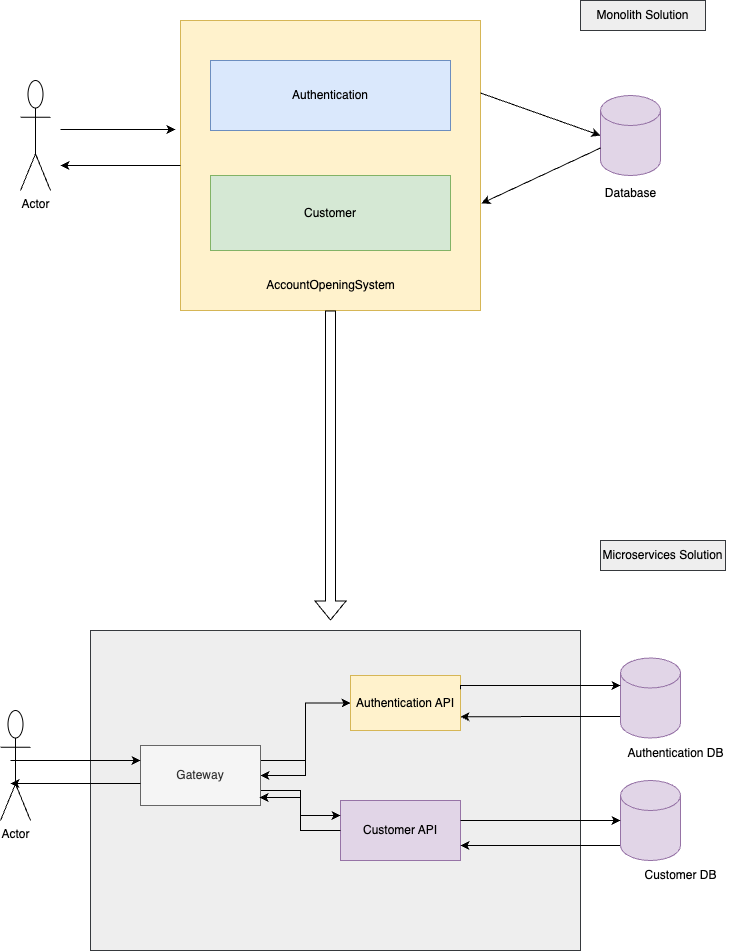

The diagram above was exported from draw.io. Its source (the exported page's mxGraphModel, read from the mxfile embedded in the PNG):
<mxGraphModel dx="967" dy="704" grid="1" gridSize="10" guides="1" tooltips="1" connect="1" arrows="1" fold="1" page="1" pageScale="1" pageWidth="827" pageHeight="1169" math="0" shadow="0">
  <root>
    <mxCell id="0" />
    <mxCell id="1" parent="0" />
    <mxCell id="J2kzrVwUSVj48UP77Dyq-1" value="Actor" style="shape=umlActor;verticalLabelPosition=bottom;verticalAlign=top;html=1;outlineConnect=0;" vertex="1" parent="1">
      <mxGeometry x="40" y="150" width="30" height="110" as="geometry" />
    </mxCell>
    <mxCell id="J2kzrVwUSVj48UP77Dyq-2" value="" style="rounded=0;whiteSpace=wrap;html=1;fillColor=#fff2cc;strokeColor=#d6b656;" vertex="1" parent="1">
      <mxGeometry x="200" y="90" width="300" height="290" as="geometry" />
    </mxCell>
    <mxCell id="J2kzrVwUSVj48UP77Dyq-3" value="" style="shape=cylinder3;whiteSpace=wrap;html=1;boundedLbl=1;backgroundOutline=1;size=15;fillColor=#e1d5e7;strokeColor=#9673a6;" vertex="1" parent="1">
      <mxGeometry x="620" y="165" width="60" height="80" as="geometry" />
    </mxCell>
    <mxCell id="J2kzrVwUSVj48UP77Dyq-4" value="Authentication" style="rounded=0;whiteSpace=wrap;html=1;fillColor=#dae8fc;strokeColor=#6c8ebf;" vertex="1" parent="1">
      <mxGeometry x="230" y="130" width="240" height="70" as="geometry" />
    </mxCell>
    <mxCell id="J2kzrVwUSVj48UP77Dyq-5" value="Customer" style="rounded=0;whiteSpace=wrap;html=1;fillColor=#d5e8d4;strokeColor=#82b366;" vertex="1" parent="1">
      <mxGeometry x="230" y="245" width="240" height="75" as="geometry" />
    </mxCell>
    <mxCell id="J2kzrVwUSVj48UP77Dyq-6" value="" style="endArrow=classic;html=1;rounded=0;entryX=-0.017;entryY=0.376;entryDx=0;entryDy=0;entryPerimeter=0;" edge="1" parent="1" target="J2kzrVwUSVj48UP77Dyq-2">
      <mxGeometry width="50" height="50" relative="1" as="geometry">
        <mxPoint x="80" y="199" as="sourcePoint" />
        <mxPoint x="440" y="340" as="targetPoint" />
      </mxGeometry>
    </mxCell>
    <mxCell id="J2kzrVwUSVj48UP77Dyq-7" value="" style="endArrow=classic;html=1;rounded=0;exitX=1;exitY=0.25;exitDx=0;exitDy=0;entryX=0;entryY=0.5;entryDx=0;entryDy=0;entryPerimeter=0;" edge="1" parent="1" source="J2kzrVwUSVj48UP77Dyq-2" target="J2kzrVwUSVj48UP77Dyq-3">
      <mxGeometry width="50" height="50" relative="1" as="geometry">
        <mxPoint x="390" y="390" as="sourcePoint" />
        <mxPoint x="440" y="340" as="targetPoint" />
      </mxGeometry>
    </mxCell>
    <mxCell id="J2kzrVwUSVj48UP77Dyq-8" value="" style="endArrow=classic;html=1;rounded=0;entryX=1.003;entryY=0.631;entryDx=0;entryDy=0;entryPerimeter=0;exitX=0;exitY=0;exitDx=0;exitDy=52.5;exitPerimeter=0;" edge="1" parent="1" source="J2kzrVwUSVj48UP77Dyq-3" target="J2kzrVwUSVj48UP77Dyq-2">
      <mxGeometry width="50" height="50" relative="1" as="geometry">
        <mxPoint x="610" y="220" as="sourcePoint" />
        <mxPoint x="440" y="340" as="targetPoint" />
      </mxGeometry>
    </mxCell>
    <mxCell id="J2kzrVwUSVj48UP77Dyq-9" value="" style="endArrow=classic;html=1;rounded=0;exitX=0;exitY=0.5;exitDx=0;exitDy=0;" edge="1" parent="1" source="J2kzrVwUSVj48UP77Dyq-2">
      <mxGeometry width="50" height="50" relative="1" as="geometry">
        <mxPoint x="390" y="390" as="sourcePoint" />
        <mxPoint x="80" y="235" as="targetPoint" />
      </mxGeometry>
    </mxCell>
    <mxCell id="J2kzrVwUSVj48UP77Dyq-10" value="AccountOpeningSystem" style="text;html=1;align=center;verticalAlign=middle;resizable=0;points=[];autosize=1;strokeColor=none;fillColor=none;" vertex="1" parent="1">
      <mxGeometry x="275" y="340" width="150" height="30" as="geometry" />
    </mxCell>
    <mxCell id="J2kzrVwUSVj48UP77Dyq-11" value="Database" style="text;html=1;align=center;verticalAlign=middle;resizable=0;points=[];autosize=1;strokeColor=none;fillColor=none;" vertex="1" parent="1">
      <mxGeometry x="615" y="248" width="70" height="30" as="geometry" />
    </mxCell>
    <mxCell id="J2kzrVwUSVj48UP77Dyq-12" value="" style="rounded=0;whiteSpace=wrap;html=1;fillColor=#eeeeee;strokeColor=#36393d;" vertex="1" parent="1">
      <mxGeometry x="110" y="700" width="490" height="320" as="geometry" />
    </mxCell>
    <mxCell id="J2kzrVwUSVj48UP77Dyq-23" style="edgeStyle=orthogonalEdgeStyle;rounded=0;orthogonalLoop=1;jettySize=auto;html=1;entryX=1;entryY=0.5;entryDx=0;entryDy=0;" edge="1" parent="1" source="J2kzrVwUSVj48UP77Dyq-13" target="J2kzrVwUSVj48UP77Dyq-15">
      <mxGeometry relative="1" as="geometry" />
    </mxCell>
    <mxCell id="J2kzrVwUSVj48UP77Dyq-13" value="Authentication API" style="rounded=0;whiteSpace=wrap;html=1;fillColor=#fff2cc;strokeColor=#d6b656;" vertex="1" parent="1">
      <mxGeometry x="370" y="745" width="110" height="55" as="geometry" />
    </mxCell>
    <mxCell id="J2kzrVwUSVj48UP77Dyq-14" value="Customer API" style="rounded=0;whiteSpace=wrap;html=1;fillColor=#e1d5e7;strokeColor=#9673a6;" vertex="1" parent="1">
      <mxGeometry x="360" y="870" width="120" height="60" as="geometry" />
    </mxCell>
    <mxCell id="J2kzrVwUSVj48UP77Dyq-22" style="edgeStyle=orthogonalEdgeStyle;rounded=0;orthogonalLoop=1;jettySize=auto;html=1;exitX=1;exitY=0.25;exitDx=0;exitDy=0;entryX=0;entryY=0.5;entryDx=0;entryDy=0;" edge="1" parent="1" source="J2kzrVwUSVj48UP77Dyq-15" target="J2kzrVwUSVj48UP77Dyq-13">
      <mxGeometry relative="1" as="geometry" />
    </mxCell>
    <mxCell id="J2kzrVwUSVj48UP77Dyq-24" style="edgeStyle=orthogonalEdgeStyle;rounded=0;orthogonalLoop=1;jettySize=auto;html=1;entryX=0;entryY=0.25;entryDx=0;entryDy=0;" edge="1" parent="1" source="J2kzrVwUSVj48UP77Dyq-15" target="J2kzrVwUSVj48UP77Dyq-14">
      <mxGeometry relative="1" as="geometry">
        <Array as="points">
          <mxPoint x="320" y="860" />
          <mxPoint x="320" y="885" />
        </Array>
      </mxGeometry>
    </mxCell>
    <mxCell id="J2kzrVwUSVj48UP77Dyq-15" value="Gateway" style="rounded=0;whiteSpace=wrap;html=1;fillColor=#f5f5f5;fontColor=#333333;strokeColor=#666666;" vertex="1" parent="1">
      <mxGeometry x="160" y="815" width="120" height="60" as="geometry" />
    </mxCell>
    <mxCell id="J2kzrVwUSVj48UP77Dyq-32" style="edgeStyle=orthogonalEdgeStyle;rounded=0;orthogonalLoop=1;jettySize=auto;html=1;entryX=1;entryY=0.75;entryDx=0;entryDy=0;" edge="1" parent="1" source="J2kzrVwUSVj48UP77Dyq-16" target="J2kzrVwUSVj48UP77Dyq-14">
      <mxGeometry relative="1" as="geometry">
        <Array as="points">
          <mxPoint x="600" y="915" />
          <mxPoint x="600" y="915" />
        </Array>
      </mxGeometry>
    </mxCell>
    <mxCell id="J2kzrVwUSVj48UP77Dyq-16" value="" style="shape=cylinder3;whiteSpace=wrap;html=1;boundedLbl=1;backgroundOutline=1;size=15;fillColor=#e1d5e7;strokeColor=#9673a6;" vertex="1" parent="1">
      <mxGeometry x="640" y="850" width="60" height="80" as="geometry" />
    </mxCell>
    <mxCell id="J2kzrVwUSVj48UP77Dyq-17" value="Actor" style="shape=umlActor;verticalLabelPosition=bottom;verticalAlign=top;html=1;outlineConnect=0;" vertex="1" parent="1">
      <mxGeometry x="20" y="780" width="30" height="110" as="geometry" />
    </mxCell>
    <mxCell id="J2kzrVwUSVj48UP77Dyq-18" value="" style="endArrow=classic;html=1;rounded=0;entryX=0;entryY=0.25;entryDx=0;entryDy=0;" edge="1" parent="1" target="J2kzrVwUSVj48UP77Dyq-15">
      <mxGeometry width="50" height="50" relative="1" as="geometry">
        <mxPoint x="30" y="830" as="sourcePoint" />
        <mxPoint x="570" y="690" as="targetPoint" />
      </mxGeometry>
    </mxCell>
    <mxCell id="J2kzrVwUSVj48UP77Dyq-19" value="" style="endArrow=classic;html=1;rounded=0;exitX=0;exitY=0.633;exitDx=0;exitDy=0;exitPerimeter=0;" edge="1" parent="1" source="J2kzrVwUSVj48UP77Dyq-15">
      <mxGeometry width="50" height="50" relative="1" as="geometry">
        <mxPoint x="520" y="740" as="sourcePoint" />
        <mxPoint x="30" y="853" as="targetPoint" />
      </mxGeometry>
    </mxCell>
    <mxCell id="J2kzrVwUSVj48UP77Dyq-25" style="edgeStyle=orthogonalEdgeStyle;rounded=0;orthogonalLoop=1;jettySize=auto;html=1;entryX=0.992;entryY=0.867;entryDx=0;entryDy=0;entryPerimeter=0;" edge="1" parent="1" source="J2kzrVwUSVj48UP77Dyq-14" target="J2kzrVwUSVj48UP77Dyq-15">
      <mxGeometry relative="1" as="geometry" />
    </mxCell>
    <mxCell id="J2kzrVwUSVj48UP77Dyq-30" style="edgeStyle=orthogonalEdgeStyle;rounded=0;orthogonalLoop=1;jettySize=auto;html=1;entryX=1;entryY=0.75;entryDx=0;entryDy=0;" edge="1" parent="1" source="J2kzrVwUSVj48UP77Dyq-28" target="J2kzrVwUSVj48UP77Dyq-13">
      <mxGeometry relative="1" as="geometry">
        <Array as="points">
          <mxPoint x="600" y="786" />
          <mxPoint x="600" y="786" />
        </Array>
      </mxGeometry>
    </mxCell>
    <mxCell id="J2kzrVwUSVj48UP77Dyq-28" value="" style="shape=cylinder3;whiteSpace=wrap;html=1;boundedLbl=1;backgroundOutline=1;size=15;fillColor=#e1d5e7;strokeColor=#9673a6;" vertex="1" parent="1">
      <mxGeometry x="640" y="727.5" width="60" height="80" as="geometry" />
    </mxCell>
    <mxCell id="J2kzrVwUSVj48UP77Dyq-29" style="edgeStyle=orthogonalEdgeStyle;rounded=0;orthogonalLoop=1;jettySize=auto;html=1;entryX=0;entryY=0;entryDx=0;entryDy=27.5;entryPerimeter=0;exitX=1;exitY=0.25;exitDx=0;exitDy=0;" edge="1" parent="1" source="J2kzrVwUSVj48UP77Dyq-13" target="J2kzrVwUSVj48UP77Dyq-28">
      <mxGeometry relative="1" as="geometry">
        <Array as="points">
          <mxPoint x="480" y="755" />
        </Array>
      </mxGeometry>
    </mxCell>
    <mxCell id="J2kzrVwUSVj48UP77Dyq-31" style="edgeStyle=orthogonalEdgeStyle;rounded=0;orthogonalLoop=1;jettySize=auto;html=1;entryX=0;entryY=0.5;entryDx=0;entryDy=0;entryPerimeter=0;" edge="1" parent="1" source="J2kzrVwUSVj48UP77Dyq-14" target="J2kzrVwUSVj48UP77Dyq-16">
      <mxGeometry relative="1" as="geometry">
        <Array as="points">
          <mxPoint x="520" y="890" />
          <mxPoint x="520" y="890" />
        </Array>
      </mxGeometry>
    </mxCell>
    <mxCell id="J2kzrVwUSVj48UP77Dyq-33" value="Authentication DB" style="text;html=1;align=center;verticalAlign=middle;resizable=0;points=[];autosize=1;strokeColor=none;fillColor=none;" vertex="1" parent="1">
      <mxGeometry x="635" y="807.5" width="120" height="30" as="geometry" />
    </mxCell>
    <mxCell id="J2kzrVwUSVj48UP77Dyq-34" value="Customer DB" style="text;html=1;align=center;verticalAlign=middle;resizable=0;points=[];autosize=1;strokeColor=none;fillColor=none;" vertex="1" parent="1">
      <mxGeometry x="650" y="930" width="100" height="30" as="geometry" />
    </mxCell>
    <mxCell id="J2kzrVwUSVj48UP77Dyq-35" value="" style="shape=flexArrow;endArrow=classic;html=1;rounded=0;exitX=0.5;exitY=1;exitDx=0;exitDy=0;" edge="1" parent="1" source="J2kzrVwUSVj48UP77Dyq-2">
      <mxGeometry width="50" height="50" relative="1" as="geometry">
        <mxPoint x="370" y="420" as="sourcePoint" />
        <mxPoint x="350" y="690" as="targetPoint" />
      </mxGeometry>
    </mxCell>
    <mxCell id="J2kzrVwUSVj48UP77Dyq-36" value="Monolith Solution" style="text;html=1;align=center;verticalAlign=middle;whiteSpace=wrap;rounded=0;fillColor=#eeeeee;strokeColor=#36393d;" vertex="1" parent="1">
      <mxGeometry x="600" y="70" width="125" height="30" as="geometry" />
    </mxCell>
    <mxCell id="J2kzrVwUSVj48UP77Dyq-37" value="Microservices Solution" style="text;html=1;align=center;verticalAlign=middle;whiteSpace=wrap;rounded=0;fillColor=#eeeeee;strokeColor=#36393d;" vertex="1" parent="1">
      <mxGeometry x="620" y="610" width="125" height="30" as="geometry" />
    </mxCell>
  </root>
</mxGraphModel>